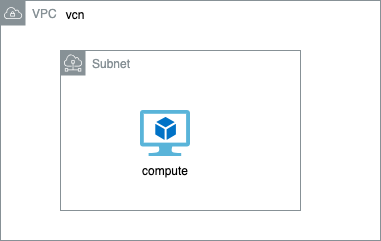

The diagram above was exported from draw.io. Its source (the exported page's mxGraphModel, read from the mxfile embedded in the PNG):
<mxGraphModel dx="1350" dy="713" grid="1" gridSize="10" guides="1" tooltips="1" connect="1" arrows="1" fold="1" page="1" pageScale="1" pageWidth="827" pageHeight="1169" math="0" shadow="0">
  <root>
    <mxCell id="0" />
    <mxCell id="1" parent="0" />
    <mxCell id="2" value="VPC" style="sketch=0;outlineConnect=0;gradientColor=none;html=1;whiteSpace=wrap;fontSize=12;fontStyle=0;shape=mxgraph.aws4.group;grIcon=mxgraph.aws4.group_vpc;strokeColor=#879196;fillColor=none;verticalAlign=top;align=left;spacingLeft=30;fontColor=#879196;dashed=0;" vertex="1" parent="1">
      <mxGeometry x="100" y="190" width="380" height="240" as="geometry" />
    </mxCell>
    <mxCell id="3" value="Subnet" style="sketch=0;outlineConnect=0;gradientColor=none;html=1;whiteSpace=wrap;fontSize=12;fontStyle=0;shape=mxgraph.aws4.group;grIcon=mxgraph.aws4.group_subnet;strokeColor=#879196;fillColor=none;verticalAlign=top;align=left;spacingLeft=30;fontColor=#879196;dashed=0;" vertex="1" parent="1">
      <mxGeometry x="160" y="240" width="240" height="160" as="geometry" />
    </mxCell>
    <mxCell id="4" value="" style="image;sketch=0;aspect=fixed;html=1;points=[];align=center;fontSize=12;image=img/lib/mscae/Virtual_Machine_2.svg;" vertex="1" parent="1">
      <mxGeometry x="240" y="300" width="50" height="46" as="geometry" />
    </mxCell>
    <mxCell id="5" value="vcn" style="text;html=1;align=center;verticalAlign=middle;whiteSpace=wrap;rounded=0;" vertex="1" parent="1">
      <mxGeometry x="150" y="190" width="50" height="30" as="geometry" />
    </mxCell>
    <mxCell id="6" value="compute" style="text;html=1;align=center;verticalAlign=middle;whiteSpace=wrap;rounded=0;" vertex="1" parent="1">
      <mxGeometry x="235" y="346" width="60" height="30" as="geometry" />
    </mxCell>
  </root>
</mxGraphModel>